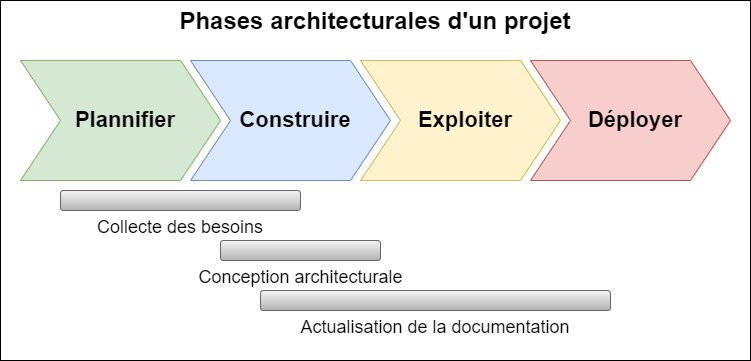

The diagram above was exported from draw.io. Its source (the exported page's mxGraphModel, read from the mxfile embedded in the PNG):
<mxGraphModel dx="1422" dy="740" grid="1" gridSize="10" guides="1" tooltips="1" connect="1" arrows="1" fold="1" page="1" pageScale="1" pageWidth="1169" pageHeight="827" math="0" shadow="0">
  <root>
    <mxCell id="0" />
    <mxCell id="1" parent="0" />
    <mxCell id="Zuc2byolx7w6VRzo_x0v-12" value="Phases architecturales d'un projet" style="rounded=0;whiteSpace=wrap;html=1;labelBackgroundColor=#FFFFFF;fontSize=24;gradientDirection=south;fillColor=none;verticalAlign=top;fontStyle=1" parent="1" vertex="1">
      <mxGeometry x="10" y="10" width="750" height="360" as="geometry" />
    </mxCell>
    <mxCell id="Zuc2byolx7w6VRzo_x0v-1" value="Plannifier" style="shape=step;perimeter=stepPerimeter;whiteSpace=wrap;html=1;fixedSize=1;fontSize=22;fontStyle=1;fillColor=#d5e8d4;strokeColor=#82b366;size=40;spacingLeft=10;" parent="1" vertex="1">
      <mxGeometry x="30" y="70" width="200" height="120" as="geometry" />
    </mxCell>
    <mxCell id="Zuc2byolx7w6VRzo_x0v-2" value="Construire" style="shape=step;perimeter=stepPerimeter;whiteSpace=wrap;html=1;fixedSize=1;fontSize=22;fontStyle=1;fillColor=#dae8fc;strokeColor=#6c8ebf;size=40;spacingLeft=10;" parent="1" vertex="1">
      <mxGeometry x="200" y="70" width="200" height="120" as="geometry" />
    </mxCell>
    <mxCell id="Zuc2byolx7w6VRzo_x0v-3" value="Exploiter" style="shape=step;perimeter=stepPerimeter;whiteSpace=wrap;html=1;fixedSize=1;fontSize=22;fontStyle=1;fillColor=#fff2cc;strokeColor=#d6b656;size=40;spacingLeft=10;" parent="1" vertex="1">
      <mxGeometry x="370" y="70" width="200" height="120" as="geometry" />
    </mxCell>
    <mxCell id="Zuc2byolx7w6VRzo_x0v-4" value="Déployer" style="shape=step;perimeter=stepPerimeter;whiteSpace=wrap;html=1;fixedSize=1;fontSize=22;fontStyle=1;fillColor=#f8cecc;strokeColor=#b85450;size=40;spacing=2;align=center;spacingLeft=10;" parent="1" vertex="1">
      <mxGeometry x="540" y="70" width="200" height="120" as="geometry" />
    </mxCell>
    <mxCell id="Zuc2byolx7w6VRzo_x0v-5" value="Collecte des besoins" style="rounded=1;whiteSpace=wrap;html=1;fontSize=18;labelPosition=center;verticalLabelPosition=bottom;align=center;verticalAlign=top;fillColor=#f5f5f5;gradientColor=#b3b3b3;strokeColor=#666666;gradientDirection=south;" parent="1" vertex="1">
      <mxGeometry x="70" y="200" width="240" height="20" as="geometry" />
    </mxCell>
    <mxCell id="Zuc2byolx7w6VRzo_x0v-6" value="Conception architecturale" style="rounded=1;html=1;fontSize=18;labelPosition=center;verticalLabelPosition=bottom;align=center;verticalAlign=top;fillColor=#f5f5f5;gradientColor=#b3b3b3;strokeColor=#666666;gradientDirection=south;" parent="1" vertex="1">
      <mxGeometry x="230" y="250" width="160" height="20" as="geometry" />
    </mxCell>
    <mxCell id="Zuc2byolx7w6VRzo_x0v-7" value="Actualisation de la documentation" style="rounded=1;whiteSpace=wrap;html=1;fontSize=18;labelPosition=center;verticalLabelPosition=bottom;align=center;verticalAlign=top;fillColor=#f5f5f5;gradientColor=#b3b3b3;strokeColor=#666666;gradientDirection=south;" parent="1" vertex="1">
      <mxGeometry x="270" y="300" width="350" height="20" as="geometry" />
    </mxCell>
  </root>
</mxGraphModel>